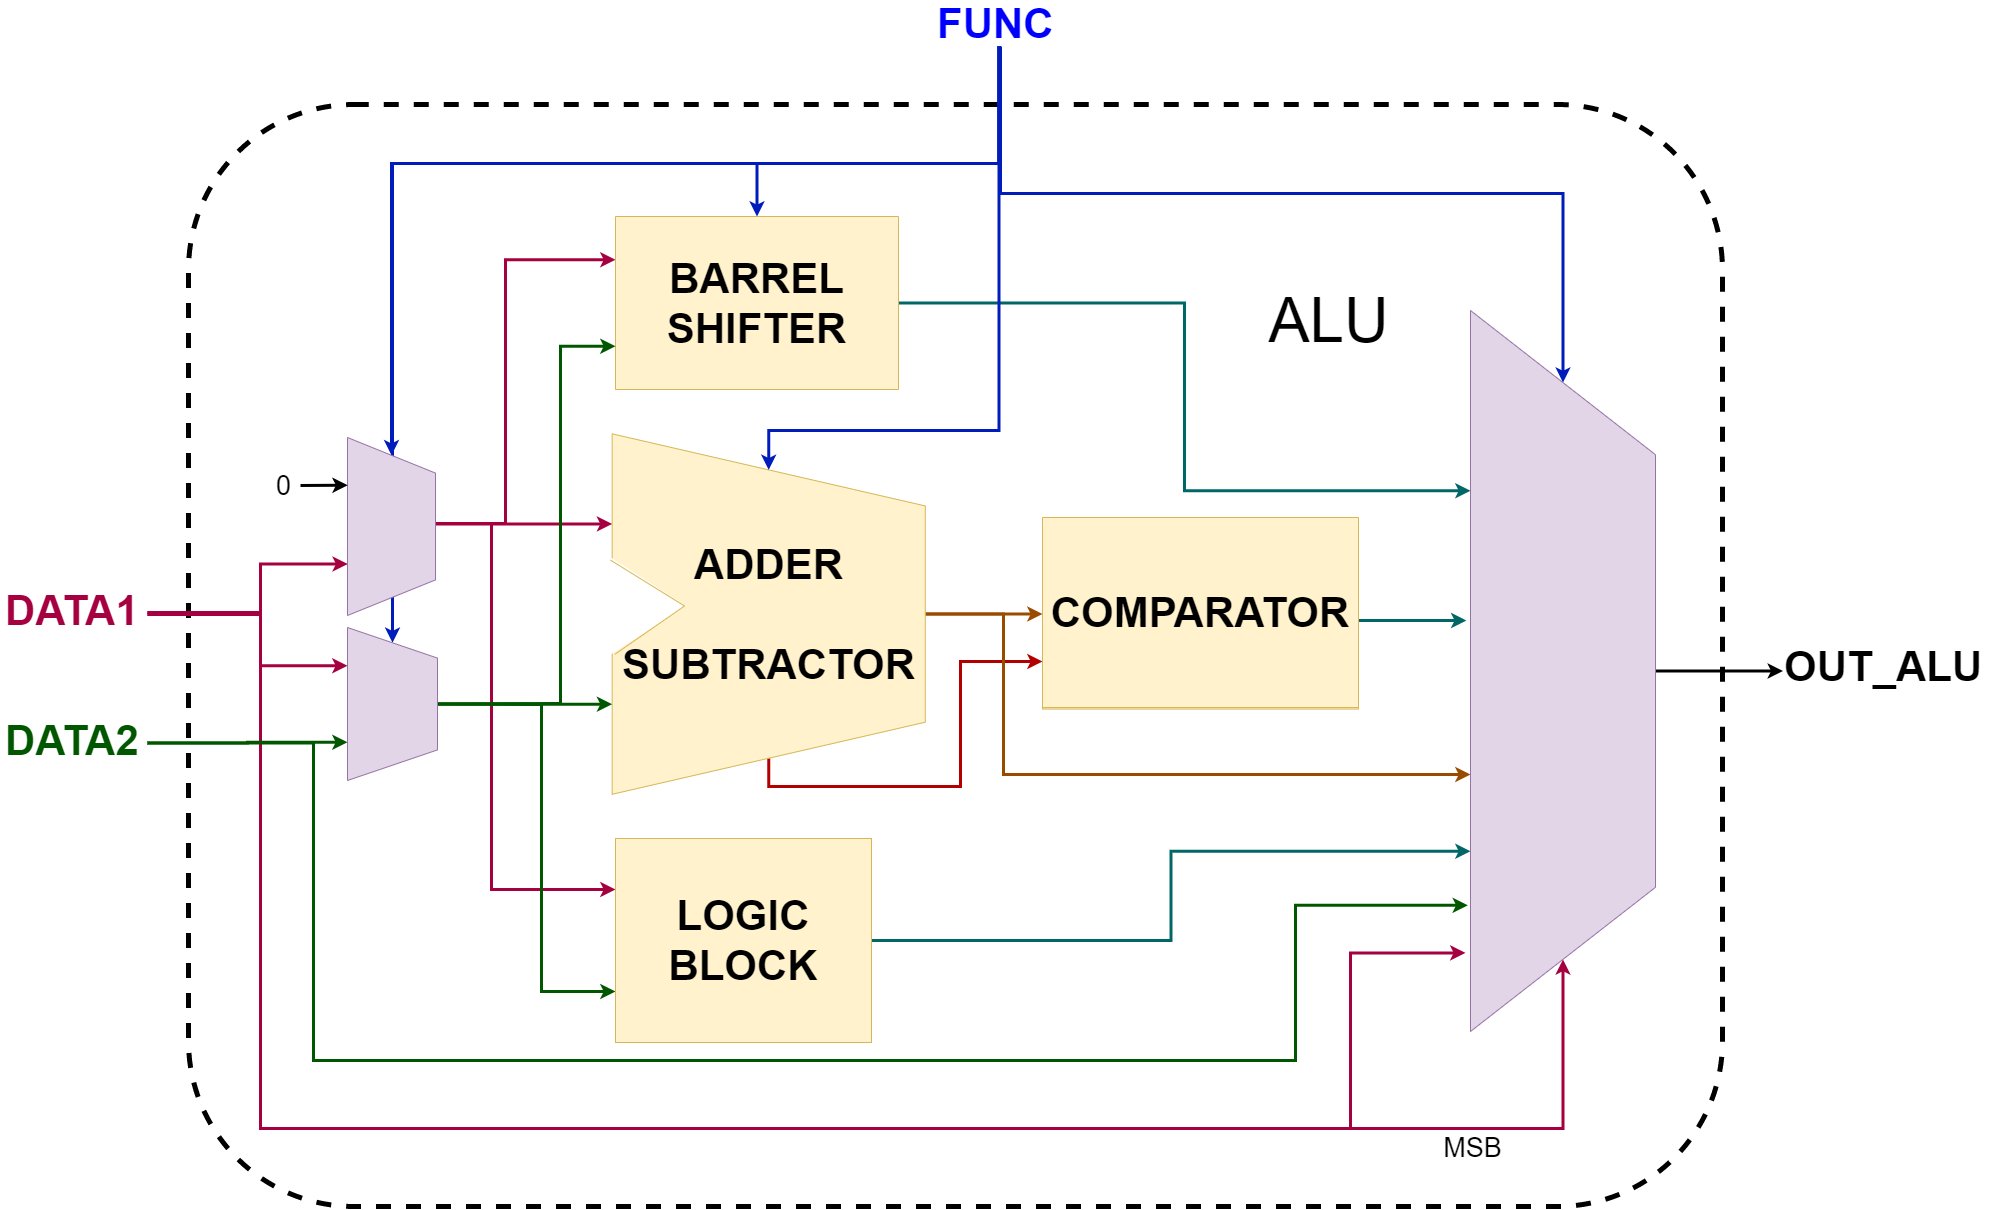

The diagram above was exported from draw.io. Its source (the exported page's mxGraphModel, read from the mxfile embedded in the PNG):
<mxGraphModel dx="2970" dy="2075" grid="0" gridSize="10" guides="1" tooltips="1" connect="1" arrows="1" fold="1" page="0" pageScale="1" pageWidth="1169" pageHeight="827" math="0" shadow="0">
  <root>
    <mxCell id="0" />
    <mxCell id="1" parent="0" />
    <mxCell id="A68ftbRDBoiJFYdA0jdK-3" value="" style="rounded=1;whiteSpace=wrap;html=1;dashed=1;strokeWidth=5;gradientDirection=north;" parent="1" vertex="1">
      <mxGeometry x="-532" y="-416" width="1534" height="1102" as="geometry" />
    </mxCell>
    <mxCell id="A68ftbRDBoiJFYdA0jdK-21" style="edgeStyle=orthogonalEdgeStyle;rounded=0;orthogonalLoop=1;jettySize=auto;html=1;entryX=0.75;entryY=1;entryDx=0;entryDy=0;fontSize=42;fontColor=#000000;strokeColor=#006666;strokeWidth=3;" parent="1" source="H1gmsW4RKkAphzulq7Pv-1" target="W-e9FGHmR6fwCcIJ8R7H-18" edge="1">
      <mxGeometry relative="1" as="geometry" />
    </mxCell>
    <mxCell id="H1gmsW4RKkAphzulq7Pv-1" value="&lt;font&gt;&lt;font size=&quot;1&quot;&gt;&lt;b style=&quot;font-size: 42px&quot;&gt;LOGIC BLOCK&lt;/b&gt;&lt;/font&gt;&lt;br&gt;&lt;/font&gt;" style="rounded=0;whiteSpace=wrap;html=1;direction=north;fillColor=#f8cecc;strokeColor=#b85450;" parent="1" vertex="1">
      <mxGeometry x="-105" y="318" width="256" height="204" as="geometry" />
    </mxCell>
    <mxCell id="A68ftbRDBoiJFYdA0jdK-20" style="edgeStyle=orthogonalEdgeStyle;rounded=0;orthogonalLoop=1;jettySize=auto;html=1;entryX=0.43;entryY=1.022;entryDx=0;entryDy=0;entryPerimeter=0;fontSize=42;fontColor=#000000;strokeColor=#006666;strokeWidth=3;" parent="1" source="H1gmsW4RKkAphzulq7Pv-15" target="W-e9FGHmR6fwCcIJ8R7H-18" edge="1">
      <mxGeometry relative="1" as="geometry">
        <Array as="points">
          <mxPoint x="684" y="100" />
          <mxPoint x="684" y="100" />
        </Array>
      </mxGeometry>
    </mxCell>
    <mxCell id="H1gmsW4RKkAphzulq7Pv-15" value="&lt;b&gt;&lt;font style=&quot;font-size: 42px&quot;&gt;COMPARATOR&lt;/font&gt;&lt;/b&gt;" style="rounded=0;whiteSpace=wrap;html=1;direction=south;fillColor=#fff2cc;strokeColor=#d6b656;" parent="1" vertex="1">
      <mxGeometry x="322" y="-1.4400000000000004" width="316" height="190" as="geometry" />
    </mxCell>
    <mxCell id="A68ftbRDBoiJFYdA0jdK-17" style="edgeStyle=orthogonalEdgeStyle;rounded=0;orthogonalLoop=1;jettySize=auto;html=1;entryX=0.5;entryY=1;entryDx=0;entryDy=0;fontSize=42;fontColor=#000000;fillColor=#fa6800;strokeColor=#994C00;strokeWidth=3;" parent="1" source="H1gmsW4RKkAphzulq7Pv-52" target="H1gmsW4RKkAphzulq7Pv-15" edge="1">
      <mxGeometry relative="1" as="geometry" />
    </mxCell>
    <mxCell id="A68ftbRDBoiJFYdA0jdK-18" style="edgeStyle=orthogonalEdgeStyle;rounded=0;orthogonalLoop=1;jettySize=auto;html=1;exitX=1;exitY=0.5;exitDx=0;exitDy=0;entryX=0.75;entryY=1;entryDx=0;entryDy=0;fontSize=42;fontColor=#000000;fillColor=#e51400;strokeColor=#B20000;strokeWidth=3;" parent="1" source="H1gmsW4RKkAphzulq7Pv-52" target="H1gmsW4RKkAphzulq7Pv-15" edge="1">
      <mxGeometry relative="1" as="geometry">
        <Array as="points">
          <mxPoint x="48" y="266" />
          <mxPoint x="240" y="266" />
          <mxPoint x="240" y="141" />
        </Array>
      </mxGeometry>
    </mxCell>
    <mxCell id="A68ftbRDBoiJFYdA0jdK-22" style="edgeStyle=orthogonalEdgeStyle;rounded=0;orthogonalLoop=1;jettySize=auto;html=1;fontSize=42;fontColor=#000000;fillColor=#fa6800;strokeColor=#994C00;strokeWidth=3;" parent="1" source="H1gmsW4RKkAphzulq7Pv-52" target="W-e9FGHmR6fwCcIJ8R7H-18" edge="1">
      <mxGeometry relative="1" as="geometry">
        <Array as="points">
          <mxPoint x="283" y="93" />
          <mxPoint x="283" y="254" />
        </Array>
      </mxGeometry>
    </mxCell>
    <mxCell id="H1gmsW4RKkAphzulq7Pv-52" value="&lt;font size=&quot;1&quot;&gt;&lt;b style=&quot;font-size: 42px&quot;&gt;ADDER&lt;br&gt;&lt;br&gt;SUBTRACTOR&lt;/b&gt;&lt;/font&gt;" style="shape=trapezoid;perimeter=trapezoidPerimeter;whiteSpace=wrap;html=1;rotation=90;direction=east;horizontal=0;fillColor=#fff2cc;strokeColor=#D6B656;" parent="1" vertex="1">
      <mxGeometry x="-132" y="-62.99999999999999" width="360.45" height="313.12" as="geometry" />
    </mxCell>
    <mxCell id="A68ftbRDBoiJFYdA0jdK-31" style="edgeStyle=orthogonalEdgeStyle;rounded=0;orthogonalLoop=1;jettySize=auto;html=1;entryX=0.002;entryY=0.561;entryDx=0;entryDy=0;entryPerimeter=0;fontSize=42;fontColor=#000000;strokeWidth=3;" parent="1" source="W-e9FGHmR6fwCcIJ8R7H-18" target="A68ftbRDBoiJFYdA0jdK-8" edge="1">
      <mxGeometry relative="1" as="geometry" />
    </mxCell>
    <mxCell id="W-e9FGHmR6fwCcIJ8R7H-18" value="" style="shape=trapezoid;perimeter=trapezoidPerimeter;whiteSpace=wrap;html=1;direction=south;fillColor=#e1d5e7;strokeColor=#9673a6;" parent="1" vertex="1">
      <mxGeometry x="750" y="-210" width="185" height="721" as="geometry" />
    </mxCell>
    <mxCell id="A68ftbRDBoiJFYdA0jdK-12" style="edgeStyle=orthogonalEdgeStyle;rounded=0;orthogonalLoop=1;jettySize=auto;html=1;entryX=0.25;entryY=1;entryDx=0;entryDy=0;fontSize=42;fontColor=#000000;fillColor=#d80073;strokeColor=#A50040;exitX=0.5;exitY=0;exitDx=0;exitDy=0;strokeWidth=3;" parent="1" source="M7XYAOdYDmX_yiPuD168-4" target="H1gmsW4RKkAphzulq7Pv-52" edge="1">
      <mxGeometry relative="1" as="geometry">
        <Array as="points">
          <mxPoint x="-321" y="3" />
        </Array>
      </mxGeometry>
    </mxCell>
    <mxCell id="A68ftbRDBoiJFYdA0jdK-13" style="edgeStyle=orthogonalEdgeStyle;rounded=0;orthogonalLoop=1;jettySize=auto;html=1;entryX=0.25;entryY=1;entryDx=0;entryDy=0;fontSize=42;fontColor=#000000;fillColor=#d80073;strokeColor=#A50040;exitX=0.5;exitY=0;exitDx=0;exitDy=0;strokeWidth=3;" parent="1" source="M7XYAOdYDmX_yiPuD168-4" target="A68ftbRDBoiJFYdA0jdK-2" edge="1">
      <mxGeometry relative="1" as="geometry">
        <Array as="points">
          <mxPoint x="-321" y="3" />
          <mxPoint x="-215" y="3" />
          <mxPoint x="-215" y="-261" />
        </Array>
      </mxGeometry>
    </mxCell>
    <mxCell id="A68ftbRDBoiJFYdA0jdK-16" style="edgeStyle=orthogonalEdgeStyle;rounded=0;orthogonalLoop=1;jettySize=auto;html=1;fontSize=42;fontColor=#000000;fillColor=#d80073;strokeColor=#A50040;entryX=0.75;entryY=0;entryDx=0;entryDy=0;exitX=0.5;exitY=0;exitDx=0;exitDy=0;strokeWidth=3;" parent="1" source="M7XYAOdYDmX_yiPuD168-4" target="H1gmsW4RKkAphzulq7Pv-1" edge="1">
      <mxGeometry relative="1" as="geometry">
        <mxPoint x="-144" y="369" as="targetPoint" />
        <Array as="points">
          <mxPoint x="-321" y="3" />
          <mxPoint x="-229" y="3" />
          <mxPoint x="-229" y="369" />
        </Array>
      </mxGeometry>
    </mxCell>
    <mxCell id="M7XYAOdYDmX_yiPuD168-8" value="" style="edgeStyle=orthogonalEdgeStyle;rounded=0;orthogonalLoop=1;jettySize=auto;html=1;entryX=0.25;entryY=1;entryDx=0;entryDy=0;strokeColor=#A50040;strokeWidth=3;" edge="1" parent="1" source="Wo477nZ9JNo5AEmaHbKj-8" target="M7XYAOdYDmX_yiPuD168-6">
      <mxGeometry relative="1" as="geometry">
        <Array as="points">
          <mxPoint x="-460" y="92" />
          <mxPoint x="-460" y="145" />
        </Array>
      </mxGeometry>
    </mxCell>
    <mxCell id="M7XYAOdYDmX_yiPuD168-9" style="edgeStyle=orthogonalEdgeStyle;rounded=0;orthogonalLoop=1;jettySize=auto;html=1;entryX=0.711;entryY=0.997;entryDx=0;entryDy=0;entryPerimeter=0;strokeColor=#A50040;strokeWidth=3;" edge="1" parent="1" source="Wo477nZ9JNo5AEmaHbKj-8" target="M7XYAOdYDmX_yiPuD168-4">
      <mxGeometry relative="1" as="geometry">
        <Array as="points">
          <mxPoint x="-460" y="92" />
          <mxPoint x="-460" y="44" />
        </Array>
      </mxGeometry>
    </mxCell>
    <mxCell id="M7XYAOdYDmX_yiPuD168-17" style="edgeStyle=orthogonalEdgeStyle;rounded=0;orthogonalLoop=1;jettySize=auto;html=1;entryX=0.891;entryY=1.027;entryDx=0;entryDy=0;entryPerimeter=0;strokeColor=#A50040;strokeWidth=3;" edge="1" parent="1" source="Wo477nZ9JNo5AEmaHbKj-8" target="W-e9FGHmR6fwCcIJ8R7H-18">
      <mxGeometry relative="1" as="geometry">
        <Array as="points">
          <mxPoint x="-460" y="94" />
          <mxPoint x="-460" y="608" />
          <mxPoint x="630" y="608" />
          <mxPoint x="630" y="433" />
        </Array>
      </mxGeometry>
    </mxCell>
    <mxCell id="M7XYAOdYDmX_yiPuD168-18" style="edgeStyle=orthogonalEdgeStyle;rounded=0;orthogonalLoop=1;jettySize=auto;html=1;entryX=1;entryY=0.5;entryDx=0;entryDy=0;strokeColor=#A50040;strokeWidth=3;" edge="1" parent="1" source="Wo477nZ9JNo5AEmaHbKj-8" target="W-e9FGHmR6fwCcIJ8R7H-18">
      <mxGeometry relative="1" as="geometry">
        <Array as="points">
          <mxPoint x="-460" y="94" />
          <mxPoint x="-460" y="608" />
          <mxPoint x="843" y="608" />
        </Array>
      </mxGeometry>
    </mxCell>
    <mxCell id="M7XYAOdYDmX_yiPuD168-19" value="&lt;font style=&quot;font-size: 27px&quot;&gt;&lt;font style=&quot;font-size: 27px&quot;&gt;MS&lt;/font&gt;B&lt;/font&gt;" style="text;html=1;align=center;verticalAlign=middle;resizable=0;points=[];labelBackgroundColor=#ffffff;" vertex="1" connectable="0" parent="M7XYAOdYDmX_yiPuD168-18">
      <mxGeometry x="0.7652" y="-4" relative="1" as="geometry">
        <mxPoint x="-14.5" y="14" as="offset" />
      </mxGeometry>
    </mxCell>
    <mxCell id="Wo477nZ9JNo5AEmaHbKj-8" value="&lt;font style=&quot;font-size: 42px;&quot;&gt;DATA1&lt;/font&gt;" style="text;html=1;resizable=0;points=[];autosize=1;align=left;verticalAlign=top;spacingTop=-13;strokeWidth=6;labelBackgroundColor=none;fontStyle=1;fontSize=42;fontColor=#A50040;" parent="1" vertex="1">
      <mxGeometry x="-717" y="71.50333333333322" width="144" height="41" as="geometry" />
    </mxCell>
    <mxCell id="A68ftbRDBoiJFYdA0jdK-19" style="edgeStyle=orthogonalEdgeStyle;rounded=0;orthogonalLoop=1;jettySize=auto;html=1;entryX=0.25;entryY=1;entryDx=0;entryDy=0;fontSize=42;fontColor=#000000;strokeColor=#006666;strokeWidth=3;" parent="1" source="A68ftbRDBoiJFYdA0jdK-2" target="W-e9FGHmR6fwCcIJ8R7H-18" edge="1">
      <mxGeometry relative="1" as="geometry" />
    </mxCell>
    <mxCell id="A68ftbRDBoiJFYdA0jdK-2" value="&lt;span style=&quot;font-size: 42px&quot;&gt;&lt;b&gt;BARREL SHIFTER&lt;/b&gt;&lt;/span&gt;" style="rounded=0;whiteSpace=wrap;html=1;direction=south;fillColor=#fff2cc;strokeColor=#d6b656;" parent="1" vertex="1">
      <mxGeometry x="-105" y="-304" width="283" height="173" as="geometry" />
    </mxCell>
    <mxCell id="A68ftbRDBoiJFYdA0jdK-10" style="edgeStyle=orthogonalEdgeStyle;rounded=0;orthogonalLoop=1;jettySize=auto;html=1;entryX=0.75;entryY=1;entryDx=0;entryDy=0;fontSize=42;fontColor=#000000;fillColor=#008a00;strokeColor=#005700;exitX=0.5;exitY=0;exitDx=0;exitDy=0;strokeWidth=3;" parent="1" source="M7XYAOdYDmX_yiPuD168-6" target="H1gmsW4RKkAphzulq7Pv-52" edge="1">
      <mxGeometry relative="1" as="geometry" />
    </mxCell>
    <mxCell id="A68ftbRDBoiJFYdA0jdK-14" style="edgeStyle=orthogonalEdgeStyle;rounded=0;orthogonalLoop=1;jettySize=auto;html=1;entryX=0.25;entryY=0;entryDx=0;entryDy=0;fontSize=42;fontColor=#000000;fillColor=#008a00;strokeColor=#005700;exitX=0.5;exitY=0;exitDx=0;exitDy=0;strokeWidth=3;" parent="1" source="M7XYAOdYDmX_yiPuD168-6" target="H1gmsW4RKkAphzulq7Pv-1" edge="1">
      <mxGeometry relative="1" as="geometry">
        <Array as="points">
          <mxPoint x="-350" y="184" />
          <mxPoint x="-179" y="184" />
          <mxPoint x="-179" y="471" />
        </Array>
      </mxGeometry>
    </mxCell>
    <mxCell id="A68ftbRDBoiJFYdA0jdK-15" style="edgeStyle=orthogonalEdgeStyle;rounded=0;orthogonalLoop=1;jettySize=auto;html=1;entryX=0.75;entryY=1;entryDx=0;entryDy=0;fontSize=42;fontColor=#000000;fillColor=#008a00;strokeColor=#005700;exitX=0.5;exitY=0;exitDx=0;exitDy=0;strokeWidth=3;" parent="1" source="M7XYAOdYDmX_yiPuD168-6" target="A68ftbRDBoiJFYdA0jdK-2" edge="1">
      <mxGeometry relative="1" as="geometry">
        <Array as="points">
          <mxPoint x="-350" y="183" />
          <mxPoint x="-160" y="183" />
          <mxPoint x="-160" y="-174" />
        </Array>
      </mxGeometry>
    </mxCell>
    <mxCell id="M7XYAOdYDmX_yiPuD168-7" value="" style="edgeStyle=orthogonalEdgeStyle;rounded=0;orthogonalLoop=1;jettySize=auto;html=1;entryX=0.75;entryY=1;entryDx=0;entryDy=0;strokeColor=#005700;strokeWidth=3;" edge="1" parent="1" source="A68ftbRDBoiJFYdA0jdK-7" target="M7XYAOdYDmX_yiPuD168-6">
      <mxGeometry relative="1" as="geometry" />
    </mxCell>
    <mxCell id="M7XYAOdYDmX_yiPuD168-20" style="edgeStyle=orthogonalEdgeStyle;rounded=0;orthogonalLoop=1;jettySize=auto;html=1;entryX=0.825;entryY=1.014;entryDx=0;entryDy=0;entryPerimeter=0;strokeColor=#005700;strokeWidth=3;" edge="1" parent="1" source="A68ftbRDBoiJFYdA0jdK-7" target="W-e9FGHmR6fwCcIJ8R7H-18">
      <mxGeometry relative="1" as="geometry">
        <Array as="points">
          <mxPoint x="-407" y="223" />
          <mxPoint x="-407" y="540" />
          <mxPoint x="575" y="540" />
          <mxPoint x="575" y="385" />
        </Array>
      </mxGeometry>
    </mxCell>
    <mxCell id="A68ftbRDBoiJFYdA0jdK-7" value="&lt;font style=&quot;font-size: 42px&quot;&gt;DATA2&lt;/font&gt;" style="text;html=1;resizable=0;points=[];autosize=1;align=left;verticalAlign=top;spacingTop=-13;strokeWidth=6;labelBackgroundColor=none;fontStyle=1;fontSize=42;fontColor=#005700;" parent="1" vertex="1">
      <mxGeometry x="-717" y="202.00333333333322" width="144" height="41" as="geometry" />
    </mxCell>
    <mxCell id="A68ftbRDBoiJFYdA0jdK-8" value="&lt;font style=&quot;font-size: 42px&quot;&gt;OUT_ALU&lt;/font&gt;" style="text;html=1;resizable=0;points=[];autosize=1;align=left;verticalAlign=top;spacingTop=-13;strokeWidth=17;labelBackgroundColor=none;fontStyle=1;fontSize=42;" parent="1" vertex="1">
      <mxGeometry x="1062" y="127.50333333333322" width="209" height="41" as="geometry" />
    </mxCell>
    <mxCell id="A68ftbRDBoiJFYdA0jdK-27" style="edgeStyle=orthogonalEdgeStyle;rounded=0;orthogonalLoop=1;jettySize=auto;html=1;entryX=0;entryY=0.5;entryDx=0;entryDy=0;fontSize=42;fontColor=#000000;fillColor=#0050ef;strokeColor=#001DBC;strokeWidth=3;" parent="1" source="A68ftbRDBoiJFYdA0jdK-9" target="W-e9FGHmR6fwCcIJ8R7H-18" edge="1">
      <mxGeometry relative="1" as="geometry">
        <Array as="points">
          <mxPoint x="280" y="-327" />
          <mxPoint x="843" y="-327" />
        </Array>
      </mxGeometry>
    </mxCell>
    <mxCell id="A68ftbRDBoiJFYdA0jdK-28" style="edgeStyle=orthogonalEdgeStyle;rounded=0;orthogonalLoop=1;jettySize=auto;html=1;entryX=0;entryY=0.5;entryDx=0;entryDy=0;fontSize=42;fontColor=#000000;fillColor=#0050ef;strokeColor=#001DBC;strokeWidth=3;" parent="1" source="A68ftbRDBoiJFYdA0jdK-9" target="H1gmsW4RKkAphzulq7Pv-52" edge="1">
      <mxGeometry relative="1" as="geometry">
        <Array as="points">
          <mxPoint x="279" y="-90" />
          <mxPoint x="48" y="-90" />
        </Array>
      </mxGeometry>
    </mxCell>
    <mxCell id="A68ftbRDBoiJFYdA0jdK-29" style="edgeStyle=orthogonalEdgeStyle;rounded=0;orthogonalLoop=1;jettySize=auto;html=1;entryX=0;entryY=0.5;entryDx=0;entryDy=0;fontSize=42;fontColor=#000000;fillColor=#0050ef;strokeColor=#001DBC;strokeWidth=3;" parent="1" source="A68ftbRDBoiJFYdA0jdK-9" target="A68ftbRDBoiJFYdA0jdK-2" edge="1">
      <mxGeometry relative="1" as="geometry">
        <Array as="points">
          <mxPoint x="279" y="-357" />
          <mxPoint x="37" y="-357" />
        </Array>
      </mxGeometry>
    </mxCell>
    <mxCell id="M7XYAOdYDmX_yiPuD168-14" style="edgeStyle=orthogonalEdgeStyle;rounded=0;orthogonalLoop=1;jettySize=auto;html=1;entryX=0;entryY=0.5;entryDx=0;entryDy=0;strokeColor=#001DBC;strokeWidth=3;" edge="1" parent="1" source="A68ftbRDBoiJFYdA0jdK-9" target="M7XYAOdYDmX_yiPuD168-4">
      <mxGeometry relative="1" as="geometry">
        <Array as="points">
          <mxPoint x="279" y="-357" />
          <mxPoint x="-329" y="-357" />
        </Array>
      </mxGeometry>
    </mxCell>
    <mxCell id="M7XYAOdYDmX_yiPuD168-15" style="edgeStyle=orthogonalEdgeStyle;rounded=0;orthogonalLoop=1;jettySize=auto;html=1;entryX=0;entryY=0.5;entryDx=0;entryDy=0;strokeColor=#001DBC;strokeWidth=3;" edge="1" parent="1" source="A68ftbRDBoiJFYdA0jdK-9" target="M7XYAOdYDmX_yiPuD168-6">
      <mxGeometry relative="1" as="geometry">
        <Array as="points">
          <mxPoint x="279" y="-357" />
          <mxPoint x="-328" y="-357" />
        </Array>
      </mxGeometry>
    </mxCell>
    <mxCell id="A68ftbRDBoiJFYdA0jdK-9" value="FUNC" style="text;html=1;resizable=0;points=[];autosize=1;align=left;verticalAlign=top;spacingTop=-13;strokeWidth=6;labelBackgroundColor=none;fontStyle=1;fontSize=42;fillColor=none;strokeColor=none;fontColor=#0000FF;" parent="1" vertex="1">
      <mxGeometry x="215" y="-514.9966666666668" width="127" height="41" as="geometry" />
    </mxCell>
    <mxCell id="M7XYAOdYDmX_yiPuD168-1" value="&lt;font&gt;&lt;font size=&quot;1&quot;&gt;&lt;b style=&quot;font-size: 42px&quot;&gt;LOGIC BLOCK&lt;/b&gt;&lt;/font&gt;&lt;br&gt;&lt;/font&gt;" style="rounded=0;whiteSpace=wrap;html=1;direction=north;fillColor=#fff2cc;strokeColor=#d6b656;" vertex="1" parent="1">
      <mxGeometry x="-105" y="318" width="256" height="204" as="geometry" />
    </mxCell>
    <mxCell id="M7XYAOdYDmX_yiPuD168-2" value="&lt;b&gt;&lt;font style=&quot;font-size: 42px&quot;&gt;COMPARATOR&lt;/font&gt;&lt;/b&gt;" style="rounded=0;whiteSpace=wrap;html=1;direction=south;fillColor=#fff2cc;strokeColor=#d6b656;" vertex="1" parent="1">
      <mxGeometry x="322" y="-3.0000000000000004" width="316" height="190" as="geometry" />
    </mxCell>
    <mxCell id="M7XYAOdYDmX_yiPuD168-3" value="" style="triangle;whiteSpace=wrap;html=1;strokeColor=#FFFFFF;" vertex="1" parent="1">
      <mxGeometry x="-109" y="38" width="73" height="95" as="geometry" />
    </mxCell>
    <mxCell id="M7XYAOdYDmX_yiPuD168-4" value="" style="shape=trapezoid;perimeter=trapezoidPerimeter;whiteSpace=wrap;html=1;direction=south;fillColor=#e1d5e7;strokeColor=#9673a6;" vertex="1" parent="1">
      <mxGeometry x="-373" y="-83" width="88" height="178" as="geometry" />
    </mxCell>
    <mxCell id="M7XYAOdYDmX_yiPuD168-6" value="" style="shape=trapezoid;perimeter=trapezoidPerimeter;whiteSpace=wrap;html=1;direction=south;fillColor=#e1d5e7;strokeColor=#9673a6;" vertex="1" parent="1">
      <mxGeometry x="-373" y="107" width="90" height="153" as="geometry" />
    </mxCell>
    <mxCell id="M7XYAOdYDmX_yiPuD168-11" value="" style="endArrow=classic;html=1;entryX=0.268;entryY=0.997;entryDx=0;entryDy=0;entryPerimeter=0;strokeWidth=3;" edge="1" parent="1" target="M7XYAOdYDmX_yiPuD168-4">
      <mxGeometry width="50" height="50" relative="1" as="geometry">
        <mxPoint x="-420" y="-35" as="sourcePoint" />
        <mxPoint x="-611" y="-45" as="targetPoint" />
      </mxGeometry>
    </mxCell>
    <mxCell id="M7XYAOdYDmX_yiPuD168-12" value="&lt;font style=&quot;font-size: 27px&quot;&gt;0&lt;/font&gt;" style="text;html=1;align=center;verticalAlign=middle;resizable=0;points=[];labelBackgroundColor=#ffffff;" vertex="1" connectable="0" parent="M7XYAOdYDmX_yiPuD168-11">
      <mxGeometry x="-0.5007" y="-1" relative="1" as="geometry">
        <mxPoint x="-31.01" y="-1.92" as="offset" />
      </mxGeometry>
    </mxCell>
    <mxCell id="M7XYAOdYDmX_yiPuD168-16" value="&lt;font style=&quot;font-size: 62px&quot;&gt;ALU&lt;/font&gt;" style="text;html=1;strokeColor=none;fillColor=none;align=center;verticalAlign=middle;whiteSpace=wrap;rounded=0;" vertex="1" parent="1">
      <mxGeometry x="531" y="-241" width="155" height="82" as="geometry" />
    </mxCell>
    <mxCell id="M7XYAOdYDmX_yiPuD168-21" value="" style="endArrow=none;html=1;strokeColor=#D6B656;entryX=-0.014;entryY=0.017;entryDx=0;entryDy=0;entryPerimeter=0;exitX=1;exitY=0.5;exitDx=0;exitDy=0;" edge="1" parent="1" source="M7XYAOdYDmX_yiPuD168-3" target="M7XYAOdYDmX_yiPuD168-3">
      <mxGeometry width="50" height="50" relative="1" as="geometry">
        <mxPoint x="-125" y="112" as="sourcePoint" />
        <mxPoint x="-75" y="62" as="targetPoint" />
      </mxGeometry>
    </mxCell>
    <mxCell id="M7XYAOdYDmX_yiPuD168-22" value="" style="endArrow=none;html=1;strokeColor=#D6B656;entryX=1;entryY=0.5;entryDx=0;entryDy=0;exitX=0.045;exitY=1.009;exitDx=0;exitDy=0;exitPerimeter=0;" edge="1" parent="1" source="M7XYAOdYDmX_yiPuD168-3" target="M7XYAOdYDmX_yiPuD168-3">
      <mxGeometry width="50" height="50" relative="1" as="geometry">
        <mxPoint x="-148" y="132" as="sourcePoint" />
        <mxPoint x="-98" y="82" as="targetPoint" />
      </mxGeometry>
    </mxCell>
  </root>
</mxGraphModel>